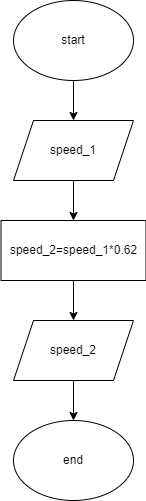

The diagram above was exported from draw.io. Its source (the exported page's mxGraphModel, read from the mxfile embedded in the PNG):
<mxGraphModel dx="627" dy="779" grid="1" gridSize="10" guides="1" tooltips="1" connect="1" arrows="1" fold="1" page="0" pageScale="1" pageWidth="850" pageHeight="1100" math="0" shadow="0">
  <root>
    <mxCell id="0" />
    <mxCell id="1" parent="0" />
    <mxCell id="7" value="" style="edgeStyle=none;html=1;" edge="1" parent="1" source="2" target="3">
      <mxGeometry relative="1" as="geometry" />
    </mxCell>
    <mxCell id="2" value="start" style="ellipse;whiteSpace=wrap;html=1;" vertex="1" parent="1">
      <mxGeometry x="250" y="320" width="120" height="80" as="geometry" />
    </mxCell>
    <mxCell id="8" value="" style="edgeStyle=none;html=1;" edge="1" parent="1" source="3" target="4">
      <mxGeometry relative="1" as="geometry" />
    </mxCell>
    <mxCell id="3" value="speed_1" style="shape=parallelogram;perimeter=parallelogramPerimeter;whiteSpace=wrap;html=1;fixedSize=1;" vertex="1" parent="1">
      <mxGeometry x="250" y="440" width="120" height="60" as="geometry" />
    </mxCell>
    <mxCell id="9" value="" style="edgeStyle=none;html=1;" edge="1" parent="1" source="4" target="5">
      <mxGeometry relative="1" as="geometry" />
    </mxCell>
    <mxCell id="4" value="speed_2=speed_1*0.62" style="rounded=0;whiteSpace=wrap;html=1;" vertex="1" parent="1">
      <mxGeometry x="237.5" y="540" width="145" height="60" as="geometry" />
    </mxCell>
    <mxCell id="10" value="" style="edgeStyle=none;html=1;" edge="1" parent="1" source="5" target="6">
      <mxGeometry relative="1" as="geometry" />
    </mxCell>
    <mxCell id="5" value="speed_2" style="shape=parallelogram;perimeter=parallelogramPerimeter;whiteSpace=wrap;html=1;fixedSize=1;" vertex="1" parent="1">
      <mxGeometry x="250" y="640" width="120" height="60" as="geometry" />
    </mxCell>
    <mxCell id="6" value="end" style="ellipse;whiteSpace=wrap;html=1;" vertex="1" parent="1">
      <mxGeometry x="250" y="740" width="120" height="80" as="geometry" />
    </mxCell>
  </root>
</mxGraphModel>